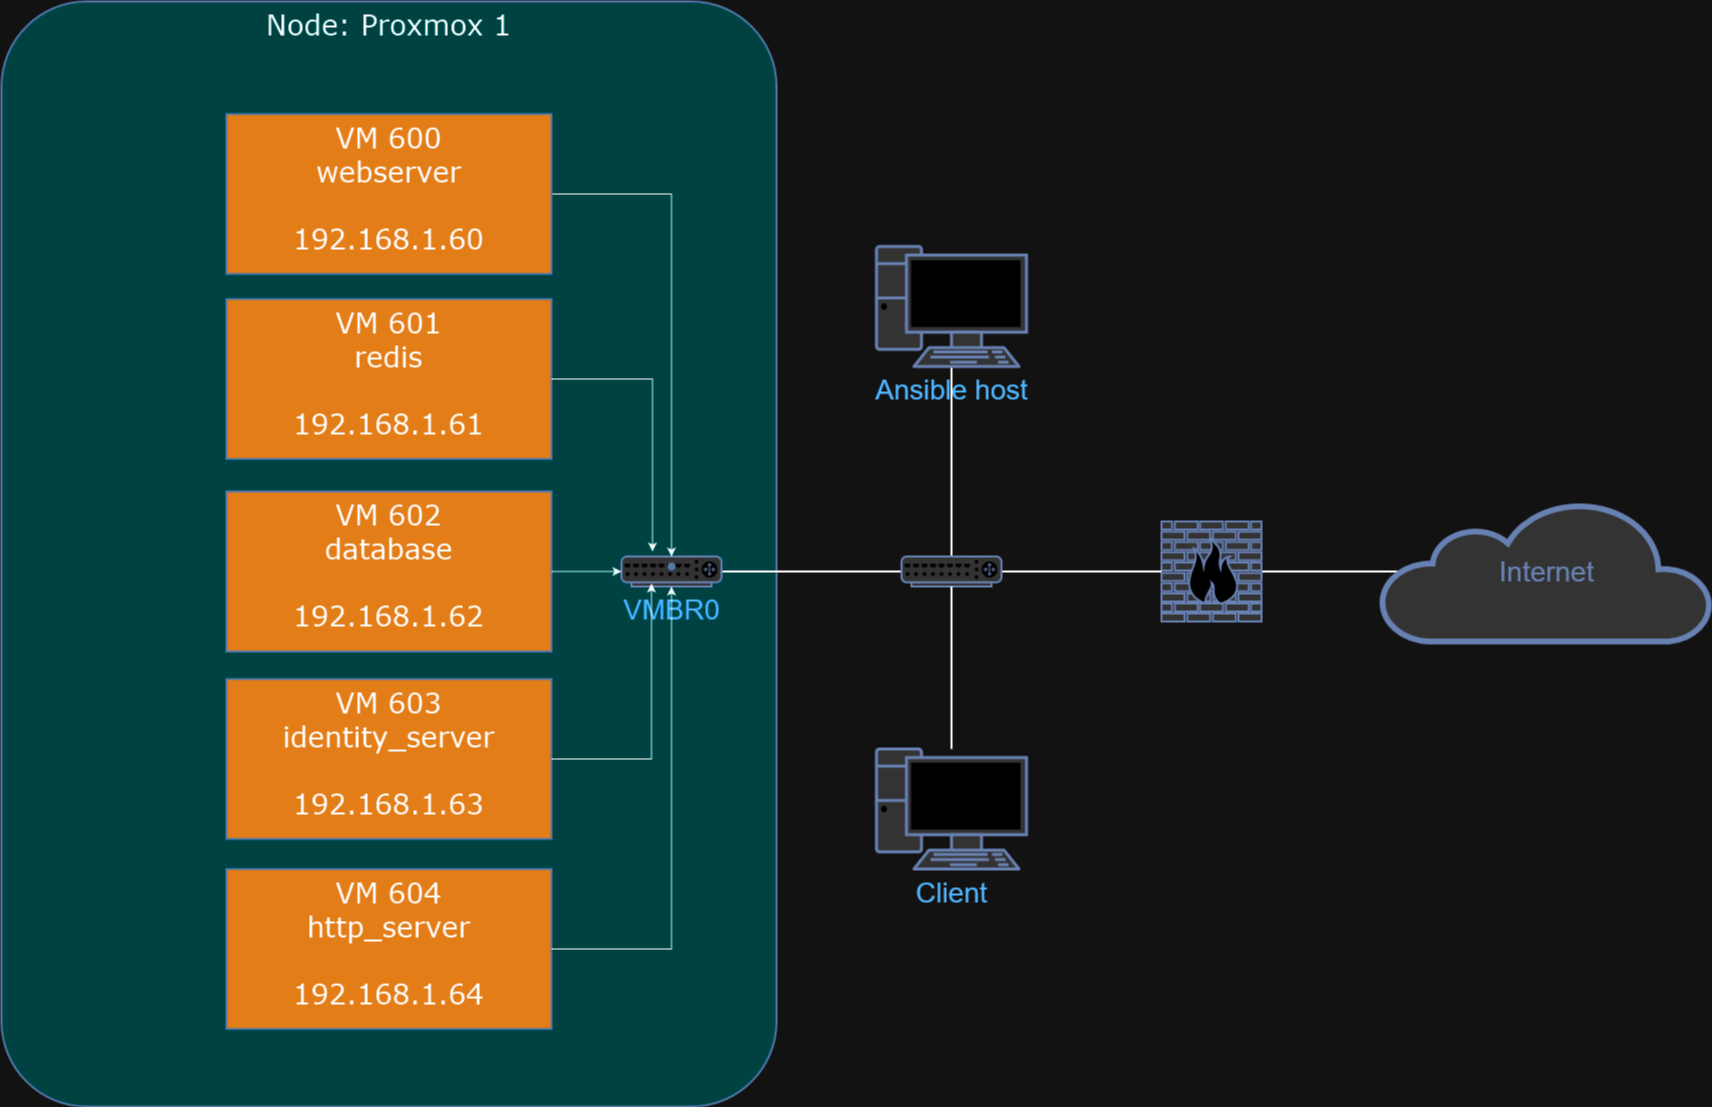

The diagram above was exported from draw.io. Its source (the exported page's mxGraphModel, read from the mxfile embedded in the PNG):
<mxGraphModel dx="1110" dy="1237" grid="1" gridSize="10" guides="1" tooltips="1" connect="1" arrows="1" fold="1" page="1" pageScale="1" pageWidth="1100" pageHeight="850" background="none" math="0" shadow="0">
  <root>
    <mxCell id="0" />
    <mxCell id="1" parent="0" />
    <mxCell id="7c3789c024ecab99-16" style="edgeStyle=none;html=1;labelBackgroundColor=none;endArrow=none;endFill=0;strokeWidth=2;fontFamily=Verdana;fontSize=15;fontColor=#036897;entryX=0.5;entryY=0;entryDx=0;entryDy=0;entryPerimeter=0;" parent="1" source="7c3789c024ecab99-5" target="7c3789c024ecab99-54" edge="1">
      <mxGeometry relative="1" as="geometry" />
    </mxCell>
    <mxCell id="7c3789c024ecab99-78" value="Node: Proxmox 1" style="rounded=1;whiteSpace=wrap;html=1;shadow=0;comic=0;strokeColor=#6c8ebf;strokeWidth=2;fillColor=#66FFFF;fontFamily=Verdana;fontSize=28;align=center;arcSize=11;verticalAlign=top;" parent="1" vertex="1">
      <mxGeometry x="350" y="215" width="775" height="1105" as="geometry" />
    </mxCell>
    <mxCell id="Tuya2Ku8BdQIEGYvyPrj-4" style="edgeStyle=orthogonalEdgeStyle;rounded=0;orthogonalLoop=1;jettySize=auto;html=1;endArrow=none;endFill=0;entryX=0.06;entryY=0.5;entryDx=0;entryDy=0;entryPerimeter=0;strokeWidth=2;" edge="1" parent="1" source="7c3789c024ecab99-8" target="7c3789c024ecab99-53">
      <mxGeometry relative="1" as="geometry" />
    </mxCell>
    <mxCell id="7c3789c024ecab99-8" value="" style="fontColor=#0066CC;verticalAlign=top;verticalLabelPosition=bottom;labelPosition=center;align=center;html=1;fillColor=#CCCCCC;strokeColor=#6881B3;gradientColor=none;gradientDirection=north;strokeWidth=2;shape=mxgraph.networks.firewall;rounded=0;shadow=0;comic=0;" parent="1" vertex="1">
      <mxGeometry x="1510" y="735" width="100" height="100" as="geometry" />
    </mxCell>
    <mxCell id="7c3789c024ecab99-52" style="edgeStyle=none;html=1;labelBackgroundColor=none;endArrow=none;endFill=0;strokeWidth=2;fontFamily=Verdana;fontSize=15;fontColor=#036897;entryX=0;entryY=0.5;entryDx=0;entryDy=0;entryPerimeter=0;" parent="1" source="7c3789c024ecab99-10" target="7c3789c024ecab99-54" edge="1">
      <mxGeometry relative="1" as="geometry">
        <mxPoint x="1430" y="720" as="targetPoint" />
      </mxGeometry>
    </mxCell>
    <mxCell id="7c3789c024ecab99-10" value="&lt;font style=&quot;font-size: 28px;&quot;&gt;VMBR0&lt;/font&gt;" style="fontColor=#0066CC;verticalAlign=top;verticalLabelPosition=bottom;labelPosition=center;align=center;html=1;fillColor=#CCCCCC;strokeColor=#6881B3;gradientColor=none;gradientDirection=north;strokeWidth=2;shape=mxgraph.networks.router;rounded=0;shadow=0;comic=0;" parent="1" vertex="1">
      <mxGeometry x="970" y="770" width="100" height="30" as="geometry" />
    </mxCell>
    <mxCell id="7c3789c024ecab99-5" value="Ansible host" style="fontColor=#0066CC;verticalAlign=top;verticalLabelPosition=bottom;labelPosition=center;align=center;html=1;fillColor=#CCCCCC;strokeColor=#6881B3;gradientColor=none;gradientDirection=north;strokeWidth=2;shape=mxgraph.networks.pc;rounded=0;shadow=0;comic=0;fontSize=28;" parent="1" vertex="1">
      <mxGeometry x="1225" y="460" width="150" height="120" as="geometry" />
    </mxCell>
    <mxCell id="7c3789c024ecab99-53" value="Internet" style="html=1;fillColor=#CCCCCC;strokeColor=#6881B3;gradientColor=none;gradientDirection=north;strokeWidth=2;shape=mxgraph.networks.cloud;fontColor=#6881B3;rounded=0;shadow=0;comic=0;align=center;fontSize=28;" parent="1" vertex="1">
      <mxGeometry x="1730" y="715" width="330" height="140" as="geometry" />
    </mxCell>
    <mxCell id="7c3789c024ecab99-56" style="edgeStyle=none;html=1;labelBackgroundColor=none;endArrow=none;endFill=0;strokeWidth=2;fontFamily=Verdana;fontSize=28;fontColor=#6881B3;exitX=1;exitY=0.5;exitDx=0;exitDy=0;exitPerimeter=0;entryX=0;entryY=0.5;entryDx=0;entryDy=0;entryPerimeter=0;" parent="1" source="7c3789c024ecab99-54" target="7c3789c024ecab99-8" edge="1">
      <mxGeometry relative="1" as="geometry">
        <mxPoint x="1690" y="850" as="sourcePoint" />
        <mxPoint x="1480" y="790" as="targetPoint" />
      </mxGeometry>
    </mxCell>
    <mxCell id="7c3789c024ecab99-54" value="" style="fontColor=#0066CC;verticalAlign=top;verticalLabelPosition=bottom;labelPosition=center;align=center;html=1;fillColor=#CCCCCC;strokeColor=#6881B3;gradientColor=none;gradientDirection=north;strokeWidth=2;shape=mxgraph.networks.router;rounded=0;shadow=0;comic=0;" parent="1" vertex="1">
      <mxGeometry x="1250" y="770" width="100" height="30" as="geometry" />
    </mxCell>
    <mxCell id="Tuya2Ku8BdQIEGYvyPrj-11" value="" style="edgeStyle=orthogonalEdgeStyle;rounded=0;orthogonalLoop=1;jettySize=auto;html=1;" edge="1" parent="1" source="Tuya2Ku8BdQIEGYvyPrj-5" target="7c3789c024ecab99-10">
      <mxGeometry relative="1" as="geometry">
        <mxPoint x="1020" y="690" as="targetPoint" />
      </mxGeometry>
    </mxCell>
    <mxCell id="Tuya2Ku8BdQIEGYvyPrj-5" value="&lt;div&gt;VM 600&lt;/div&gt;&lt;div&gt;webserver&lt;/div&gt;&lt;div&gt;&lt;br&gt;&lt;/div&gt;&lt;div&gt;192.168.1.60&lt;br&gt;&lt;/div&gt;" style="rounded=0;whiteSpace=wrap;html=1;shadow=0;comic=0;strokeColor=#6c8ebf;strokeWidth=2;fillColor=#CC6600;fontFamily=Verdana;fontSize=28;align=center;arcSize=11;verticalAlign=top;" vertex="1" parent="1">
      <mxGeometry x="575" y="327.5" width="325" height="160" as="geometry" />
    </mxCell>
    <mxCell id="Tuya2Ku8BdQIEGYvyPrj-6" value="&lt;div&gt;VM 601&lt;/div&gt;&lt;div&gt;redis&lt;/div&gt;&lt;div&gt;&lt;br&gt;&lt;/div&gt;&lt;div&gt;192.168.1.61&lt;br&gt;&lt;/div&gt;" style="rounded=0;whiteSpace=wrap;html=1;shadow=0;comic=0;strokeColor=#6c8ebf;strokeWidth=2;fillColor=#CC6600;fontFamily=Verdana;fontSize=28;align=center;arcSize=11;verticalAlign=top;" vertex="1" parent="1">
      <mxGeometry x="575" y="512.5" width="325" height="160" as="geometry" />
    </mxCell>
    <mxCell id="Tuya2Ku8BdQIEGYvyPrj-7" value="&lt;div&gt;VM 602&lt;/div&gt;&lt;div&gt;database&lt;/div&gt;&lt;div&gt;&lt;br&gt;&lt;/div&gt;&lt;div&gt;192.168.1.62&lt;br&gt;&lt;/div&gt;" style="rounded=0;whiteSpace=wrap;html=1;shadow=0;comic=0;strokeColor=#6c8ebf;strokeWidth=2;fillColor=#CC6600;fontFamily=Verdana;fontSize=28;align=center;arcSize=11;verticalAlign=top;" vertex="1" parent="1">
      <mxGeometry x="575" y="705" width="325" height="160" as="geometry" />
    </mxCell>
    <mxCell id="Tuya2Ku8BdQIEGYvyPrj-8" value="&lt;div&gt;VM 603&lt;/div&gt;&lt;div&gt;identity_server&lt;/div&gt;&lt;div&gt;&lt;br&gt;&lt;/div&gt;&lt;div&gt;192.168.1.63&lt;br&gt;&lt;/div&gt;" style="rounded=0;whiteSpace=wrap;html=1;shadow=0;comic=0;strokeColor=#6c8ebf;strokeWidth=2;fillColor=#CC6600;fontFamily=Verdana;fontSize=28;align=center;arcSize=11;verticalAlign=top;" vertex="1" parent="1">
      <mxGeometry x="575" y="892.5" width="325" height="160" as="geometry" />
    </mxCell>
    <mxCell id="Tuya2Ku8BdQIEGYvyPrj-9" value="&lt;div&gt;VM 604&lt;/div&gt;&lt;div&gt;http_server&lt;br&gt;&lt;/div&gt;&lt;div&gt;&lt;br&gt;&lt;/div&gt;&lt;div&gt;192.168.1.64&lt;br&gt;&lt;/div&gt;" style="rounded=0;whiteSpace=wrap;html=1;shadow=0;comic=0;strokeColor=#6c8ebf;strokeWidth=2;fillColor=#CC6600;fontFamily=Verdana;fontSize=28;align=center;arcSize=11;verticalAlign=top;" vertex="1" parent="1">
      <mxGeometry x="575" y="1082.5" width="325" height="160" as="geometry" />
    </mxCell>
    <mxCell id="Tuya2Ku8BdQIEGYvyPrj-10" value="" style="shape=waypoint;sketch=0;size=6;pointerEvents=1;points=[];fillColor=#CC6600;resizable=0;rotatable=0;perimeter=centerPerimeter;snapToPoint=1;fontSize=28;fontFamily=Verdana;verticalAlign=top;strokeColor=#6c8ebf;rounded=0;shadow=0;comic=0;strokeWidth=2;arcSize=11;" vertex="1" parent="1">
      <mxGeometry x="1010" y="770" width="20" height="20" as="geometry" />
    </mxCell>
    <mxCell id="Tuya2Ku8BdQIEGYvyPrj-12" style="edgeStyle=orthogonalEdgeStyle;rounded=0;orthogonalLoop=1;jettySize=auto;html=1;entryX=0.31;entryY=-0.167;entryDx=0;entryDy=0;entryPerimeter=0;" edge="1" parent="1" source="Tuya2Ku8BdQIEGYvyPrj-6" target="7c3789c024ecab99-10">
      <mxGeometry relative="1" as="geometry" />
    </mxCell>
    <mxCell id="Tuya2Ku8BdQIEGYvyPrj-15" style="edgeStyle=orthogonalEdgeStyle;rounded=0;orthogonalLoop=1;jettySize=auto;html=1;entryX=0;entryY=0.5;entryDx=0;entryDy=0;entryPerimeter=0;" edge="1" parent="1" source="Tuya2Ku8BdQIEGYvyPrj-7" target="7c3789c024ecab99-10">
      <mxGeometry relative="1" as="geometry" />
    </mxCell>
    <mxCell id="Tuya2Ku8BdQIEGYvyPrj-16" style="edgeStyle=orthogonalEdgeStyle;rounded=0;orthogonalLoop=1;jettySize=auto;html=1;entryX=0.3;entryY=0.9;entryDx=0;entryDy=0;entryPerimeter=0;" edge="1" parent="1" source="Tuya2Ku8BdQIEGYvyPrj-8" target="7c3789c024ecab99-10">
      <mxGeometry relative="1" as="geometry" />
    </mxCell>
    <mxCell id="Tuya2Ku8BdQIEGYvyPrj-17" style="edgeStyle=orthogonalEdgeStyle;rounded=0;orthogonalLoop=1;jettySize=auto;html=1;entryX=0.5;entryY=1;entryDx=0;entryDy=0;entryPerimeter=0;" edge="1" parent="1" source="Tuya2Ku8BdQIEGYvyPrj-9" target="7c3789c024ecab99-10">
      <mxGeometry relative="1" as="geometry" />
    </mxCell>
    <mxCell id="Tuya2Ku8BdQIEGYvyPrj-18" value="Client" style="fontColor=#0066CC;verticalAlign=top;verticalLabelPosition=bottom;labelPosition=center;align=center;html=1;fillColor=#CCCCCC;strokeColor=#6881B3;gradientColor=none;gradientDirection=north;strokeWidth=2;shape=mxgraph.networks.pc;rounded=0;shadow=0;comic=0;fontSize=28;" vertex="1" parent="1">
      <mxGeometry x="1225" y="962.5" width="150" height="120" as="geometry" />
    </mxCell>
    <mxCell id="Tuya2Ku8BdQIEGYvyPrj-21" style="edgeStyle=orthogonalEdgeStyle;rounded=0;orthogonalLoop=1;jettySize=auto;html=1;entryX=0.5;entryY=1;entryDx=0;entryDy=0;entryPerimeter=0;endArrow=none;endFill=0;strokeWidth=2;" edge="1" parent="1" source="Tuya2Ku8BdQIEGYvyPrj-18" target="7c3789c024ecab99-54">
      <mxGeometry relative="1" as="geometry" />
    </mxCell>
  </root>
</mxGraphModel>